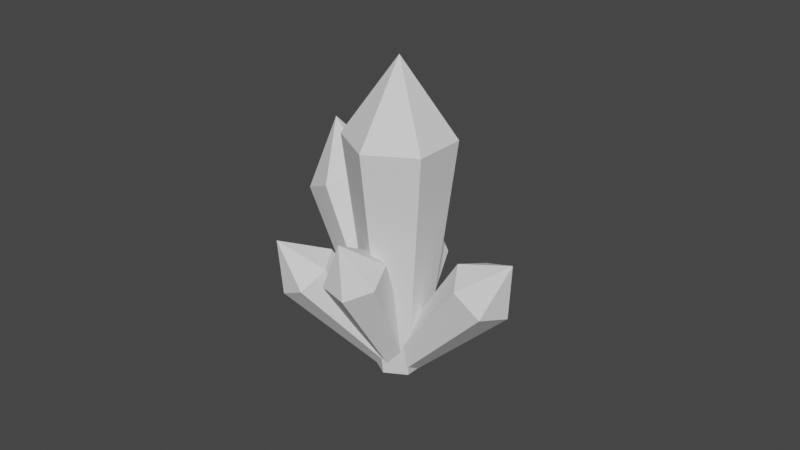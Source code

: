 # Source: crystal1.blend  (saved by Blender 3.4.6; exported with 4.5.12 LTS)
import bpy
from mathutils import Matrix  # noqa: F401  (used for matrix-valued properties, if any)

bpy.ops.wm.read_factory_settings(use_empty=True)
scene = bpy.context.scene
scene.name = 'Scene'

# ---- collections
col_collection = bpy.data.collections.new('Collection'); scene.collection.children.link(col_collection)

# ---- world
world_world = bpy.data.worlds.new('World'); scene.world = world_world
world_world.use_nodes = True; world_world.node_tree.nodes.clear()
_N = world_world.node_tree.nodes; _L = world_world.node_tree.links
n0 = _N.new('ShaderNodeOutputWorld'); n0.name = 'World Output'; n0.location = (300, 300)
n1 = _N.new('ShaderNodeBackground'); n1.name = 'Background'; n1.location = (10, 300)
n1.inputs[0].default_value = (0.05088, 0.05088, 0.05088, 1.0)
_L.new(n1.outputs[0], n0.inputs[0])
n0.is_active_output = True
world_world.color = (0.05088, 0.05088, 0.05088)
world_world.use_sun_shadow = False
world_world.sun_shadow_jitter_overblur = 0.0

# ---- meshes
me_cylinder_006 = bpy.data.meshes.new('Cylinder.006')
me_cylinder_006.from_pydata([(0.0, 0.6298, 0.0), (0.0, 1.366, 6.122), (0.5454, 0.3149, 0.0), (1.183, 0.683, 6.122), (0.5454, -0.3149, 0.0), (1.183, -0.683, 6.122), (0.0, -0.6298, 0.0), (0.0, -1.366, 6.122), (-0.5454, -0.3149, 0.0), (-1.183, -0.683, 6.122), (-0.5454, 0.3149, 0.0), (-1.183, 0.683, 6.122), (0.0, -9.934e-09, 8.074), (1.018, 0.5217, 0.6109), (-2.117, -3.292, 12.31), (1.088, -0.6889, 0.1511), (-1.964, -5.918, 11.31), (0.07029, -1.211, -0.4599), (-4.172, -7.049, 9.987), (-1.018, -0.5217, -0.6109), (-6.533, -5.555, 9.659), (-1.088, 0.6889, -0.1511), (-6.685, -2.93, 10.66), (-0.07029, 1.211, 0.4599), (-4.477, -1.798, 11.98), (-5.703, -5.834, 14.49), (0.7697, 0.178, 0.1373), (2.289, -5.859, 4.921), (0.5715, -0.2969, -0.4777), (1.859, -6.889, 3.587), (-0.1982, -0.4749, -0.615), (0.1896, -7.275, 3.289), (-0.7697, -0.178, -0.1373), (-1.05, -6.631, 4.326), (-0.5715, 0.2969, 0.4777), (-0.62, -5.601, 5.659), (0.1982, 0.4749, 0.615), (1.049, -5.215, 5.957), (0.817, -8.236, 6.097), (0.2835, 0.3277, 0.5972), (-4.15, -2.701, 5.43), (0.5514, -0.3212, 0.3704), (-3.569, -4.109, 4.938), (0.2679, -0.649, -0.2268), (-4.184, -4.819, 3.642), (-0.2835, -0.3277, -0.5972), (-5.38, -4.123, 2.839), (-0.5514, 0.3212, -0.3704), (-5.961, -2.715, 3.331), (-0.2679, 0.649, 0.2268), (-5.346, -2.004, 4.626), (-6.284, -4.5, 5.452), (0.7822, 0.5545, 0.3493), (-2.68, 1.781, 9.641), (0.8035, -0.4629, 0.426), (-2.634, -0.4259, 9.807), (0.02131, -1.017, 0.07669), (-4.33, -1.629, 9.05), (-0.7822, -0.5545, -0.3493), (-6.073, -0.6247, 8.126), (-0.8035, 0.4629, -0.426), (-6.119, 1.582, 7.959), (-0.02131, 1.017, -0.07669), (-4.423, 2.784, 8.717), (-5.772, 0.7622, 11.72), (0.2459, 0.5223, 0.4627), (-5.543, 0.6153, 4.816), (0.3915, -0.1903, 0.5982), (-5.227, -0.9302, 5.11), (0.1457, -0.7126, 0.1354), (-5.76, -2.063, 4.106), (-0.2459, -0.5223, -0.4627), (-6.609, -1.65, 2.808), (-0.3915, 0.1903, -0.5982), (-6.925, -0.1046, 2.515), (-0.1457, 0.7126, -0.1354), (-6.392, 1.028, 3.518), (-8.013, -0.6824, 5.027), (0.2257, 0.3981, 0.08587), (2.24, -0.9411, 3.95), (0.4292, 0.06525, -0.1683), (2.681, -1.663, 3.399), (0.2035, -0.3329, -0.2542), (2.192, -2.526, 3.212), (-0.2257, -0.3981, -0.08587), (1.261, -2.668, 3.578), (-0.4292, -0.06525, 0.1683), (0.8197, -1.946, 4.129), (-0.2035, 0.3329, 0.2542), (1.309, -1.083, 4.315), (2.309, -2.38, 4.964)], [], [(0, 1, 3, 2), (2, 3, 5, 4), (4, 5, 7, 6), (6, 7, 9, 8), (3, 1, 12), (8, 9, 11, 10), (10, 11, 1, 0), (0, 2, 4, 6, 8, 10), (7, 5, 12), (1, 11, 12), (9, 7, 12), (5, 3, 12), (11, 9, 12), (13, 14, 16, 15), (15, 16, 18, 17), (17, 18, 20, 19), (19, 20, 22, 21), (16, 14, 25), (21, 22, 24, 23), (23, 24, 14, 13), (13, 15, 17, 19, 21, 23), (20, 18, 25), (14, 24, 25), (22, 20, 25), (18, 16, 25), (24, 22, 25), (26, 27, 29, 28), (28, 29, 31, 30), (30, 31, 33, 32), (32, 33, 35, 34), (29, 27, 38), (34, 35, 37, 36), (36, 37, 27, 26), (26, 28, 30, 32, 34, 36), (33, 31, 38), (27, 37, 38), (35, 33, 38), (31, 29, 38), (37, 35, 38), (39, 40, 42, 41), (41, 42, 44, 43), (43, 44, 46, 45), (45, 46, 48, 47), (42, 40, 51), (47, 48, 50, 49), (49, 50, 40, 39), (39, 41, 43, 45, 47, 49), (46, 44, 51), (40, 50, 51), (48, 46, 51), (44, 42, 51), (50, 48, 51), (52, 53, 55, 54), (54, 55, 57, 56), (56, 57, 59, 58), (58, 59, 61, 60), (55, 53, 64), (60, 61, 63, 62), (62, 63, 53, 52), (52, 54, 56, 58, 60, 62), (59, 57, 64), (53, 63, 64), (61, 59, 64), (57, 55, 64), (63, 61, 64), (65, 66, 68, 67), (67, 68, 70, 69), (69, 70, 72, 71), (71, 72, 74, 73), (68, 66, 77), (73, 74, 76, 75), (75, 76, 66, 65), (65, 67, 69, 71, 73, 75), (72, 70, 77), (66, 76, 77), (74, 72, 77), (70, 68, 77), (76, 74, 77), (78, 79, 81, 80), (80, 81, 83, 82), (82, 83, 85, 84), (84, 85, 87, 86), (81, 79, 90), (86, 87, 89, 88), (88, 89, 79, 78), (78, 80, 82, 84, 86, 88), (85, 83, 90), (79, 89, 90), (87, 85, 90), (83, 81, 90), (89, 87, 90)])
_uv = me_cylinder_006.uv_layers.new(name='UVMap')
_uv.uv.foreach_set('vector', [1.0, 0.5, 1.0, 1.0, 0.8333, 1.0, 0.8333, 0.5, 0.8333, 0.5, 0.8333, 1.0, 0.6667, 1.0, 0.6667, 0.5, 0.6667, 0.5, 0.6667, 1.0, 0.5, 1.0, 0.5, 0.5, 0.5, 0.5, 0.5, 1.0, 0.3333, 1.0, 0.3333, 0.5, 0.8333, 1.0, 1.0, 1.0, 0.8333, 1.0, 0.3333, 0.5, 0.3333, 1.0, 0.1667, 1.0, 0.1667, 0.5, 0.1667, 0.5, 0.1667, 1.0, -8.941e-08, 1.0, -8.941e-08, 0.5, 0.75, 0.49, 0.9578, 0.37, 0.9578, 0.13, 0.75, 0.01, 0.5422, 0.13, 0.5422, 0.37, 0.5, 1.0, 0.6667, 1.0, 0.5, 1.0, -8.941e-08, 1.0, 0.1667, 1.0, -8.941e-08, 1.0, 0.3333, 1.0, 0.5, 1.0, 0.3333, 1.0, 0.6667, 1.0, 0.8333, 1.0, 0.6667, 1.0, 0.1667, 1.0, 0.3333, 1.0, 0.1667, 1.0, 1.0, 0.5, 1.0, 1.0, 0.8333, 1.0, 0.8333, 0.5, 0.8333, 0.5, 0.8333, 1.0, 0.6667, 1.0, 0.6667, 0.5, 0.6667, 0.5, 0.6667, 1.0, 0.5, 1.0, 0.5, 0.5, 0.5, 0.5, 0.5, 1.0, 0.3333, 1.0, 0.3333, 0.5, 0.8333, 1.0, 1.0, 1.0, 0.8333, 1.0, 0.3333, 0.5, 0.3333, 1.0, 0.1667, 1.0, 0.1667, 0.5, 0.1667, 0.5, 0.1667, 1.0, -8.941e-08, 1.0, -8.941e-08, 0.5, 0.75, 0.49, 0.9578, 0.37, 0.9578, 0.13, 0.75, 0.01, 0.5422, 0.13, 0.5422, 0.37, 0.5, 1.0, 0.6667, 1.0, 0.5, 1.0, -8.941e-08, 1.0, 0.1667, 1.0, -8.941e-08, 1.0, 0.3333, 1.0, 0.5, 1.0, 0.3333, 1.0, 0.6667, 1.0, 0.8333, 1.0, 0.6667, 1.0, 0.1667, 1.0, 0.3333, 1.0, 0.1667, 1.0, 1.0, 0.5, 1.0, 1.0, 0.8333, 1.0, 0.8333, 0.5, 0.8333, 0.5, 0.8333, 1.0, 0.6667, 1.0, 0.6667, 0.5, 0.6667, 0.5, 0.6667, 1.0, 0.5, 1.0, 0.5, 0.5, 0.5, 0.5, 0.5, 1.0, 0.3333, 1.0, 0.3333, 0.5, 0.8333, 1.0, 1.0, 1.0, 0.8333, 1.0, 0.3333, 0.5, 0.3333, 1.0, 0.1667, 1.0, 0.1667, 0.5, 0.1667, 0.5, 0.1667, 1.0, -8.941e-08, 1.0, -8.941e-08, 0.5, 0.75, 0.49, 0.9578, 0.37, 0.9578, 0.13, 0.75, 0.01, 0.5422, 0.13, 0.5422, 0.37, 0.5, 1.0, 0.6667, 1.0, 0.5, 1.0, -8.941e-08, 1.0, 0.1667, 1.0, -8.941e-08, 1.0, 0.3333, 1.0, 0.5, 1.0, 0.3333, 1.0, 0.6667, 1.0, 0.8333, 1.0, 0.6667, 1.0, 0.1667, 1.0, 0.3333, 1.0, 0.1667, 1.0, 1.0, 0.5, 1.0, 1.0, 0.8333, 1.0, 0.8333, 0.5, 0.8333, 0.5, 0.8333, 1.0, 0.6667, 1.0, 0.6667, 0.5, 0.6667, 0.5, 0.6667, 1.0, 0.5, 1.0, 0.5, 0.5, 0.5, 0.5, 0.5, 1.0, 0.3333, 1.0, 0.3333, 0.5, 0.8333, 1.0, 1.0, 1.0, 0.8333, 1.0, 0.3333, 0.5, 0.3333, 1.0, 0.1667, 1.0, 0.1667, 0.5, 0.1667, 0.5, 0.1667, 1.0, -8.941e-08, 1.0, -8.941e-08, 0.5, 0.75, 0.49, 0.9578, 0.37, 0.9578, 0.13, 0.75, 0.01, 0.5422, 0.13, 0.5422, 0.37, 0.5, 1.0, 0.6667, 1.0, 0.5, 1.0, -8.941e-08, 1.0, 0.1667, 1.0, -8.941e-08, 1.0, 0.3333, 1.0, 0.5, 1.0, 0.3333, 1.0, 0.6667, 1.0, 0.8333, 1.0, 0.6667, 1.0, 0.1667, 1.0, 0.3333, 1.0, 0.1667, 1.0, 1.0, 0.5, 1.0, 1.0, 0.8333, 1.0, 0.8333, 0.5, 0.8333, 0.5, 0.8333, 1.0, 0.6667, 1.0, 0.6667, 0.5, 0.6667, 0.5, 0.6667, 1.0, 0.5, 1.0, 0.5, 0.5, 0.5, 0.5, 0.5, 1.0, 0.3333, 1.0, 0.3333, 0.5, 0.8333, 1.0, 1.0, 1.0, 0.8333, 1.0, 0.3333, 0.5, 0.3333, 1.0, 0.1667, 1.0, 0.1667, 0.5, 0.1667, 0.5, 0.1667, 1.0, -8.941e-08, 1.0, -8.941e-08, 0.5, 0.75, 0.49, 0.9578, 0.37, 0.9578, 0.13, 0.75, 0.01, 0.5422, 0.13, 0.5422, 0.37, 0.5, 1.0, 0.6667, 1.0, 0.5, 1.0, -8.941e-08, 1.0, 0.1667, 1.0, -8.941e-08, 1.0, 0.3333, 1.0, 0.5, 1.0, 0.3333, 1.0, 0.6667, 1.0, 0.8333, 1.0, 0.6667, 1.0, 0.1667, 1.0, 0.3333, 1.0, 0.1667, 1.0, 1.0, 0.5, 1.0, 1.0, 0.8333, 1.0, 0.8333, 0.5, 0.8333, 0.5, 0.8333, 1.0, 0.6667, 1.0, 0.6667, 0.5, 0.6667, 0.5, 0.6667, 1.0, 0.5, 1.0, 0.5, 0.5, 0.5, 0.5, 0.5, 1.0, 0.3333, 1.0, 0.3333, 0.5, 0.8333, 1.0, 1.0, 1.0, 0.8333, 1.0, 0.3333, 0.5, 0.3333, 1.0, 0.1667, 1.0, 0.1667, 0.5, 0.1667, 0.5, 0.1667, 1.0, -8.941e-08, 1.0, -8.941e-08, 0.5, 0.75, 0.49, 0.9578, 0.37, 0.9578, 0.13, 0.75, 0.01, 0.5422, 0.13, 0.5422, 0.37, 0.5, 1.0, 0.6667, 1.0, 0.5, 1.0, -8.941e-08, 1.0, 0.1667, 1.0, -8.941e-08, 1.0, 0.3333, 1.0, 0.5, 1.0, 0.3333, 1.0, 0.6667, 1.0, 0.8333, 1.0, 0.6667, 1.0, 0.1667, 1.0, 0.3333, 1.0, 0.1667, 1.0, 1.0, 0.5, 1.0, 1.0, 0.8333, 1.0, 0.8333, 0.5, 0.8333, 0.5, 0.8333, 1.0, 0.6667, 1.0, 0.6667, 0.5, 0.6667, 0.5, 0.6667, 1.0, 0.5, 1.0, 0.5, 0.5, 0.5, 0.5, 0.5, 1.0, 0.3333, 1.0, 0.3333, 0.5, 0.8333, 1.0, 1.0, 1.0, 0.8333, 1.0, 0.3333, 0.5, 0.3333, 1.0, 0.1667, 1.0, 0.1667, 0.5, 0.1667, 0.5, 0.1667, 1.0, -8.941e-08, 1.0, -8.941e-08, 0.5, 0.75, 0.49, 0.9578, 0.37, 0.9578, 0.13, 0.75, 0.01, 0.5422, 0.13, 0.5422, 0.37, 0.5, 1.0, 0.6667, 1.0, 0.5, 1.0, -8.941e-08, 1.0, 0.1667, 1.0, -8.941e-08, 1.0, 0.3333, 1.0, 0.5, 1.0, 0.3333, 1.0, 0.6667, 1.0, 0.8333, 1.0, 0.6667, 1.0, 0.1667, 1.0, 0.3333, 1.0, 0.1667, 1.0])
me_cylinder_006.update()

# ---- objects
ob_crystal1 = bpy.data.objects.new('Crystal1', me_cylinder_006)

# ---- transforms, parenting, visibility, modifiers, constraints
ob_crystal1.location = (0.0, 0.0, 0.0)
ob_crystal1.rotation_euler = (-0.3829, 0.3502, 0.9895)
ob_crystal1.scale = (0.4856, 0.4856, 0.4856)

# ---- collection membership
col_collection.objects.link(ob_crystal1)

# ---- scene / render settings (as saved in the file)
scene.frame_start = 1; scene.frame_end = 250; scene.frame_set(1)
scene.render.engine = 'BLENDER_EEVEE_NEXT'
scene.cycles.sampling_pattern = 'TABULATED_SOBOL'
scene.cycles.use_light_tree = False
scene.view_settings.view_transform = 'Filmic'
bpy.context.view_layer.update()

# ---- added for rendering (the .blend has no active camera and no usable light): camera, sun
cam_auto = bpy.data.cameras.new('AutoCamera')
cam_auto.lens = 50.0
cam_auto.sensor_width = 36.0
cam_auto.clip_end = 1000.0
ob_auto_camera = bpy.data.objects.new('AutoCamera', cam_auto)
scene.collection.objects.link(ob_auto_camera)
ob_auto_camera.location = (14.9718, -17.9421, 15.83)
ob_auto_camera.rotation_euler = (1.09748, -7.21219e-08, 0.694738)
scene.camera = ob_auto_camera
light_auto_sun = bpy.data.lights.new('AutoSun', 'SUN')
light_auto_sun.energy = 3.0
light_auto_sun.angle = 0.0523599
ob_auto_sun = bpy.data.objects.new('AutoSun', light_auto_sun)
scene.collection.objects.link(ob_auto_sun)
ob_auto_sun.rotation_euler = (0.872665, 0.174533, 0.523599)
bpy.context.view_layer.update()
